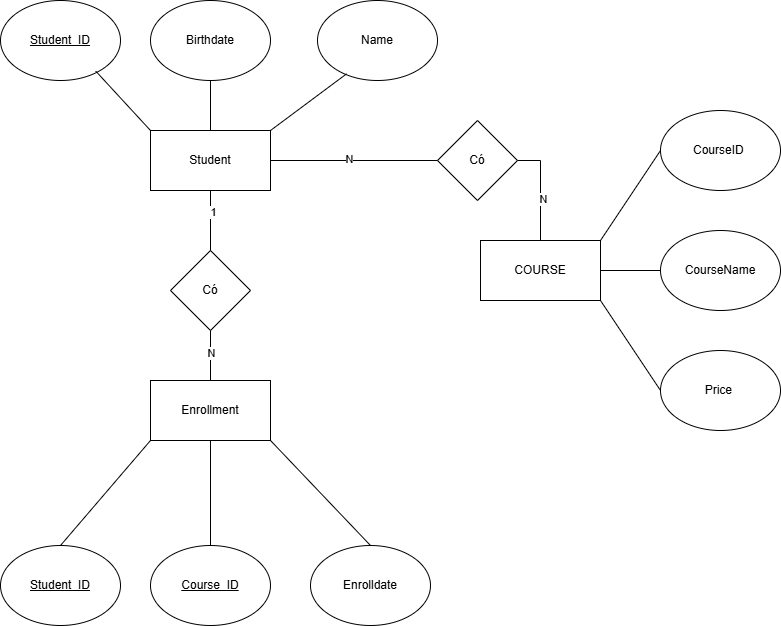

The diagram above was exported from draw.io. Its source (the exported page's mxGraphModel, read from the mxfile embedded in the PNG):
<mxGraphModel dx="919" dy="581" grid="1" gridSize="10" guides="1" tooltips="1" connect="1" arrows="1" fold="1" page="1" pageScale="1" pageWidth="827" pageHeight="1169" math="0" shadow="0">
  <root>
    <mxCell id="0" />
    <mxCell id="1" parent="0" />
    <mxCell id="KJRf4WO_DET-Q8U5eaKr-28" value="Student" style="rounded=0;whiteSpace=wrap;html=1;" vertex="1" parent="1">
      <mxGeometry x="660" y="130" width="120" height="60" as="geometry" />
    </mxCell>
    <mxCell id="KJRf4WO_DET-Q8U5eaKr-29" value="Name" style="ellipse;whiteSpace=wrap;html=1;" vertex="1" parent="1">
      <mxGeometry x="827" width="120" height="80" as="geometry" />
    </mxCell>
    <mxCell id="KJRf4WO_DET-Q8U5eaKr-30" value="Birthdate" style="ellipse;whiteSpace=wrap;html=1;" vertex="1" parent="1">
      <mxGeometry x="660" width="120" height="80" as="geometry" />
    </mxCell>
    <mxCell id="KJRf4WO_DET-Q8U5eaKr-31" value="&lt;u&gt;Student_ID&lt;/u&gt;" style="ellipse;whiteSpace=wrap;html=1;" vertex="1" parent="1">
      <mxGeometry x="510" width="120" height="80" as="geometry" />
    </mxCell>
    <mxCell id="KJRf4WO_DET-Q8U5eaKr-32" value="" style="endArrow=none;html=1;rounded=0;entryX=0.794;entryY=0.883;entryDx=0;entryDy=0;entryPerimeter=0;exitX=0;exitY=0;exitDx=0;exitDy=0;" edge="1" parent="1" source="KJRf4WO_DET-Q8U5eaKr-28" target="KJRf4WO_DET-Q8U5eaKr-31">
      <mxGeometry width="50" height="50" relative="1" as="geometry">
        <mxPoint x="560" y="130" as="sourcePoint" />
        <mxPoint x="610" y="80" as="targetPoint" />
      </mxGeometry>
    </mxCell>
    <mxCell id="KJRf4WO_DET-Q8U5eaKr-33" value="" style="endArrow=none;html=1;rounded=0;entryX=0.242;entryY=0.917;entryDx=0;entryDy=0;entryPerimeter=0;exitX=1;exitY=0;exitDx=0;exitDy=0;" edge="1" parent="1" source="KJRf4WO_DET-Q8U5eaKr-28" target="KJRf4WO_DET-Q8U5eaKr-29">
      <mxGeometry width="50" height="50" relative="1" as="geometry">
        <mxPoint x="790" y="160" as="sourcePoint" />
        <mxPoint x="840" y="110" as="targetPoint" />
      </mxGeometry>
    </mxCell>
    <mxCell id="KJRf4WO_DET-Q8U5eaKr-34" value="" style="endArrow=none;html=1;rounded=0;entryX=0.5;entryY=1;entryDx=0;entryDy=0;exitX=0.5;exitY=0;exitDx=0;exitDy=0;" edge="1" parent="1" source="KJRf4WO_DET-Q8U5eaKr-28" target="KJRf4WO_DET-Q8U5eaKr-30">
      <mxGeometry width="50" height="50" relative="1" as="geometry">
        <mxPoint x="620" y="120" as="sourcePoint" />
        <mxPoint x="670" y="70" as="targetPoint" />
      </mxGeometry>
    </mxCell>
    <mxCell id="KJRf4WO_DET-Q8U5eaKr-35" value="Enrollment" style="rounded=0;whiteSpace=wrap;html=1;" vertex="1" parent="1">
      <mxGeometry x="660" y="380" width="120" height="60" as="geometry" />
    </mxCell>
    <mxCell id="KJRf4WO_DET-Q8U5eaKr-36" value="&lt;u&gt;Student_ID&lt;/u&gt;" style="ellipse;whiteSpace=wrap;html=1;" vertex="1" parent="1">
      <mxGeometry x="510" y="545" width="120" height="80" as="geometry" />
    </mxCell>
    <mxCell id="KJRf4WO_DET-Q8U5eaKr-37" value="&lt;u&gt;Course_ID&lt;/u&gt;" style="ellipse;whiteSpace=wrap;html=1;" vertex="1" parent="1">
      <mxGeometry x="660" y="545" width="120" height="80" as="geometry" />
    </mxCell>
    <mxCell id="KJRf4WO_DET-Q8U5eaKr-38" value="Enrolldate" style="ellipse;whiteSpace=wrap;html=1;" vertex="1" parent="1">
      <mxGeometry x="820" y="545" width="120" height="80" as="geometry" />
    </mxCell>
    <mxCell id="KJRf4WO_DET-Q8U5eaKr-39" value="" style="endArrow=none;html=1;rounded=0;entryX=0;entryY=1;entryDx=0;entryDy=0;exitX=0.5;exitY=0;exitDx=0;exitDy=0;" edge="1" parent="1" source="KJRf4WO_DET-Q8U5eaKr-36" target="KJRf4WO_DET-Q8U5eaKr-35">
      <mxGeometry width="50" height="50" relative="1" as="geometry">
        <mxPoint x="530" y="510" as="sourcePoint" />
        <mxPoint x="580" y="460" as="targetPoint" />
      </mxGeometry>
    </mxCell>
    <mxCell id="KJRf4WO_DET-Q8U5eaKr-40" value="" style="endArrow=none;html=1;rounded=0;entryX=0.5;entryY=1;entryDx=0;entryDy=0;exitX=0.5;exitY=0;exitDx=0;exitDy=0;" edge="1" parent="1" source="KJRf4WO_DET-Q8U5eaKr-37" target="KJRf4WO_DET-Q8U5eaKr-35">
      <mxGeometry width="50" height="50" relative="1" as="geometry">
        <mxPoint x="720" y="530" as="sourcePoint" />
        <mxPoint x="690" y="500" as="targetPoint" />
      </mxGeometry>
    </mxCell>
    <mxCell id="KJRf4WO_DET-Q8U5eaKr-41" value="" style="endArrow=none;html=1;rounded=0;entryX=1;entryY=1;entryDx=0;entryDy=0;exitX=0.5;exitY=0;exitDx=0;exitDy=0;" edge="1" parent="1" source="KJRf4WO_DET-Q8U5eaKr-38" target="KJRf4WO_DET-Q8U5eaKr-35">
      <mxGeometry width="50" height="50" relative="1" as="geometry">
        <mxPoint x="760" y="520" as="sourcePoint" />
        <mxPoint x="810" y="470" as="targetPoint" />
      </mxGeometry>
    </mxCell>
    <mxCell id="KJRf4WO_DET-Q8U5eaKr-42" value="Có" style="rhombus;whiteSpace=wrap;html=1;" vertex="1" parent="1">
      <mxGeometry x="680" y="250" width="80" height="80" as="geometry" />
    </mxCell>
    <mxCell id="KJRf4WO_DET-Q8U5eaKr-43" value="" style="endArrow=none;html=1;rounded=0;entryX=0.5;entryY=1;entryDx=0;entryDy=0;exitX=0.5;exitY=0;exitDx=0;exitDy=0;" edge="1" parent="1" source="KJRf4WO_DET-Q8U5eaKr-35" target="KJRf4WO_DET-Q8U5eaKr-42">
      <mxGeometry width="50" height="50" relative="1" as="geometry">
        <mxPoint x="610" y="390" as="sourcePoint" />
        <mxPoint x="660" y="340" as="targetPoint" />
      </mxGeometry>
    </mxCell>
    <mxCell id="KJRf4WO_DET-Q8U5eaKr-54" value="N" style="edgeLabel;html=1;align=center;verticalAlign=middle;resizable=0;points=[];" vertex="1" connectable="0" parent="KJRf4WO_DET-Q8U5eaKr-43">
      <mxGeometry x="0.1325" relative="1" as="geometry">
        <mxPoint as="offset" />
      </mxGeometry>
    </mxCell>
    <mxCell id="KJRf4WO_DET-Q8U5eaKr-44" value="" style="endArrow=none;html=1;rounded=0;entryX=0.5;entryY=1;entryDx=0;entryDy=0;" edge="1" parent="1" source="KJRf4WO_DET-Q8U5eaKr-42" target="KJRf4WO_DET-Q8U5eaKr-28">
      <mxGeometry width="50" height="50" relative="1" as="geometry">
        <mxPoint x="610" y="280" as="sourcePoint" />
        <mxPoint x="660" y="230" as="targetPoint" />
      </mxGeometry>
    </mxCell>
    <mxCell id="KJRf4WO_DET-Q8U5eaKr-53" value="1" style="edgeLabel;html=1;align=center;verticalAlign=middle;resizable=0;points=[];" vertex="1" connectable="0" parent="KJRf4WO_DET-Q8U5eaKr-44">
      <mxGeometry x="0.2841" y="-2" relative="1" as="geometry">
        <mxPoint as="offset" />
      </mxGeometry>
    </mxCell>
    <mxCell id="KJRf4WO_DET-Q8U5eaKr-45" value="COURSE" style="rounded=0;whiteSpace=wrap;html=1;" vertex="1" parent="1">
      <mxGeometry x="990" y="240" width="120" height="60" as="geometry" />
    </mxCell>
    <mxCell id="KJRf4WO_DET-Q8U5eaKr-46" value="&lt;span style=&quot;text-align: left;&quot;&gt;CourseID&amp;nbsp;&lt;/span&gt;" style="ellipse;whiteSpace=wrap;html=1;" vertex="1" parent="1">
      <mxGeometry x="1170" y="110" width="120" height="80" as="geometry" />
    </mxCell>
    <mxCell id="KJRf4WO_DET-Q8U5eaKr-47" value="&lt;span style=&quot;text-align: left;&quot;&gt;CourseName&lt;/span&gt;" style="ellipse;whiteSpace=wrap;html=1;" vertex="1" parent="1">
      <mxGeometry x="1170" y="230" width="120" height="80" as="geometry" />
    </mxCell>
    <mxCell id="KJRf4WO_DET-Q8U5eaKr-48" value="&lt;span style=&quot;text-align: left;&quot;&gt;Price&amp;nbsp;&lt;/span&gt;" style="ellipse;whiteSpace=wrap;html=1;" vertex="1" parent="1">
      <mxGeometry x="1170" y="350" width="120" height="80" as="geometry" />
    </mxCell>
    <mxCell id="KJRf4WO_DET-Q8U5eaKr-49" value="" style="endArrow=none;html=1;rounded=0;entryX=0;entryY=0.5;entryDx=0;entryDy=0;exitX=1;exitY=1;exitDx=0;exitDy=0;" edge="1" parent="1" source="KJRf4WO_DET-Q8U5eaKr-45" target="KJRf4WO_DET-Q8U5eaKr-48">
      <mxGeometry width="50" height="50" relative="1" as="geometry">
        <mxPoint x="1080" y="400" as="sourcePoint" />
        <mxPoint x="1130" y="350" as="targetPoint" />
      </mxGeometry>
    </mxCell>
    <mxCell id="KJRf4WO_DET-Q8U5eaKr-50" value="" style="endArrow=none;html=1;rounded=0;entryX=0;entryY=0.5;entryDx=0;entryDy=0;exitX=1;exitY=0.5;exitDx=0;exitDy=0;" edge="1" parent="1" source="KJRf4WO_DET-Q8U5eaKr-45" target="KJRf4WO_DET-Q8U5eaKr-47">
      <mxGeometry width="50" height="50" relative="1" as="geometry">
        <mxPoint x="1110" y="310" as="sourcePoint" />
        <mxPoint x="1160" y="260" as="targetPoint" />
      </mxGeometry>
    </mxCell>
    <mxCell id="KJRf4WO_DET-Q8U5eaKr-51" value="" style="endArrow=none;html=1;rounded=0;entryX=0;entryY=0.5;entryDx=0;entryDy=0;exitX=1;exitY=0;exitDx=0;exitDy=0;" edge="1" parent="1" source="KJRf4WO_DET-Q8U5eaKr-45" target="KJRf4WO_DET-Q8U5eaKr-46">
      <mxGeometry width="50" height="50" relative="1" as="geometry">
        <mxPoint x="1080" y="200" as="sourcePoint" />
        <mxPoint x="1130" y="150" as="targetPoint" />
      </mxGeometry>
    </mxCell>
    <mxCell id="KJRf4WO_DET-Q8U5eaKr-55" value="" style="endArrow=none;html=1;rounded=0;entryX=1;entryY=0.5;entryDx=0;entryDy=0;exitX=0.5;exitY=0;exitDx=0;exitDy=0;" edge="1" parent="1" source="KJRf4WO_DET-Q8U5eaKr-45" target="KJRf4WO_DET-Q8U5eaKr-28">
      <mxGeometry width="50" height="50" relative="1" as="geometry">
        <mxPoint x="860" y="260" as="sourcePoint" />
        <mxPoint x="910" y="210" as="targetPoint" />
        <Array as="points">
          <mxPoint x="1050" y="160" />
        </Array>
      </mxGeometry>
    </mxCell>
    <mxCell id="KJRf4WO_DET-Q8U5eaKr-57" value="N" style="edgeLabel;html=1;align=center;verticalAlign=middle;resizable=0;points=[];" vertex="1" connectable="0" parent="KJRf4WO_DET-Q8U5eaKr-55">
      <mxGeometry x="-0.762" y="-2" relative="1" as="geometry">
        <mxPoint as="offset" />
      </mxGeometry>
    </mxCell>
    <mxCell id="KJRf4WO_DET-Q8U5eaKr-58" value="N" style="edgeLabel;html=1;align=center;verticalAlign=middle;resizable=0;points=[];" vertex="1" connectable="0" parent="KJRf4WO_DET-Q8U5eaKr-55">
      <mxGeometry x="0.5532" y="-2" relative="1" as="geometry">
        <mxPoint as="offset" />
      </mxGeometry>
    </mxCell>
    <mxCell id="KJRf4WO_DET-Q8U5eaKr-56" value="Có" style="rhombus;whiteSpace=wrap;html=1;" vertex="1" parent="1">
      <mxGeometry x="947" y="120" width="80" height="80" as="geometry" />
    </mxCell>
  </root>
</mxGraphModel>